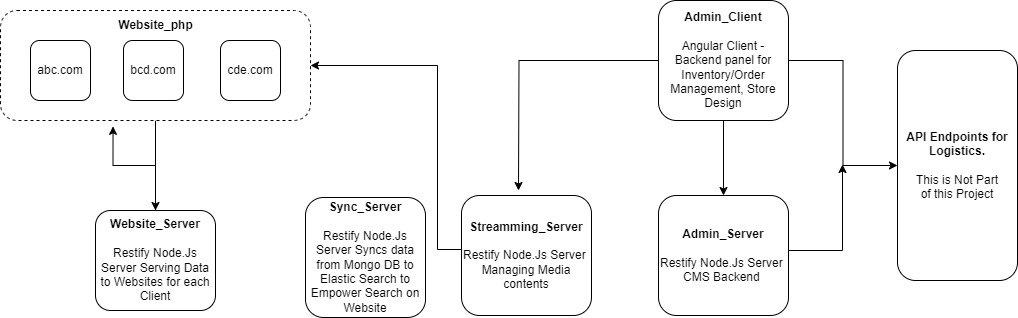

The diagram above was exported from draw.io. Its source (the exported page's mxGraphModel, read from the mxfile embedded in the PNG):
<mxGraphModel dx="1050" dy="566" grid="1" gridSize="10" guides="1" tooltips="1" connect="1" arrows="1" fold="1" page="1" pageScale="1" pageWidth="850" pageHeight="1100" math="0" shadow="0">
  <root>
    <mxCell id="0" />
    <mxCell id="1" parent="0" />
    <mxCell id="lLr1-RRwzh-4_BpI6x_X-8" style="edgeStyle=orthogonalEdgeStyle;rounded=0;orthogonalLoop=1;jettySize=auto;html=1;entryX=0.5;entryY=0;entryDx=0;entryDy=0;" edge="1" parent="1" source="lLr1-RRwzh-4_BpI6x_X-1" target="lLr1-RRwzh-4_BpI6x_X-6">
      <mxGeometry relative="1" as="geometry" />
    </mxCell>
    <mxCell id="lLr1-RRwzh-4_BpI6x_X-1" value="" style="rounded=1;whiteSpace=wrap;html=1;dashed=1;" vertex="1" parent="1">
      <mxGeometry x="83" y="80" width="310" height="110" as="geometry" />
    </mxCell>
    <mxCell id="lLr1-RRwzh-4_BpI6x_X-3" value="abc.com" style="rounded=1;whiteSpace=wrap;html=1;" vertex="1" parent="1">
      <mxGeometry x="113" y="110" width="60" height="60" as="geometry" />
    </mxCell>
    <mxCell id="lLr1-RRwzh-4_BpI6x_X-4" value="cde.com" style="rounded=1;whiteSpace=wrap;html=1;" vertex="1" parent="1">
      <mxGeometry x="303" y="110" width="60" height="60" as="geometry" />
    </mxCell>
    <mxCell id="lLr1-RRwzh-4_BpI6x_X-5" value="bcd.com" style="rounded=1;whiteSpace=wrap;html=1;" vertex="1" parent="1">
      <mxGeometry x="206" y="110" width="60" height="60" as="geometry" />
    </mxCell>
    <mxCell id="lLr1-RRwzh-4_BpI6x_X-6" value="&lt;b&gt;Website_Server&lt;/b&gt;&lt;br&gt;&lt;br&gt;Restify Node.Js Server Serving Data to Websites for each Client" style="rounded=1;whiteSpace=wrap;html=1;" vertex="1" parent="1">
      <mxGeometry x="178" y="280" width="120" height="100" as="geometry" />
    </mxCell>
    <mxCell id="lLr1-RRwzh-4_BpI6x_X-7" value="&lt;b&gt;Website_php&lt;/b&gt;" style="text;html=1;align=center;verticalAlign=middle;resizable=0;points=[];autosize=1;strokeColor=none;fillColor=none;" vertex="1" parent="1">
      <mxGeometry x="188" y="80" width="100" height="30" as="geometry" />
    </mxCell>
    <mxCell id="lLr1-RRwzh-4_BpI6x_X-9" style="edgeStyle=orthogonalEdgeStyle;rounded=0;orthogonalLoop=1;jettySize=auto;html=1;entryX=0.363;entryY=1.053;entryDx=0;entryDy=0;entryPerimeter=0;" edge="1" parent="1" source="lLr1-RRwzh-4_BpI6x_X-6" target="lLr1-RRwzh-4_BpI6x_X-1">
      <mxGeometry relative="1" as="geometry" />
    </mxCell>
    <mxCell id="lLr1-RRwzh-4_BpI6x_X-10" value="&lt;b&gt;Sync_Server&lt;/b&gt;&lt;br&gt;&lt;br&gt;Restify Node.Js Server Syncs data from Mongo DB to Elastic Search to Empower Search on Website" style="rounded=1;whiteSpace=wrap;html=1;" vertex="1" parent="1">
      <mxGeometry x="388" y="267" width="120" height="120" as="geometry" />
    </mxCell>
    <mxCell id="lLr1-RRwzh-4_BpI6x_X-12" style="edgeStyle=orthogonalEdgeStyle;rounded=0;orthogonalLoop=1;jettySize=auto;html=1;entryX=1;entryY=0.5;entryDx=0;entryDy=0;" edge="1" parent="1" source="lLr1-RRwzh-4_BpI6x_X-11" target="lLr1-RRwzh-4_BpI6x_X-1">
      <mxGeometry relative="1" as="geometry">
        <Array as="points">
          <mxPoint x="520" y="319" />
          <mxPoint x="520" y="135" />
        </Array>
      </mxGeometry>
    </mxCell>
    <mxCell id="lLr1-RRwzh-4_BpI6x_X-11" value="&lt;b&gt;Streamming_Server&lt;br&gt;&lt;/b&gt;&lt;br&gt;Restify Node.Js Server&amp;nbsp; Managing Media contents" style="rounded=1;whiteSpace=wrap;html=1;" vertex="1" parent="1">
      <mxGeometry x="544" y="265" width="130" height="120" as="geometry" />
    </mxCell>
    <mxCell id="lLr1-RRwzh-4_BpI6x_X-19" style="edgeStyle=orthogonalEdgeStyle;rounded=0;orthogonalLoop=1;jettySize=auto;html=1;" edge="1" parent="1">
      <mxGeometry relative="1" as="geometry">
        <mxPoint x="925" y="234" as="targetPoint" />
        <mxPoint x="866" y="339" as="sourcePoint" />
        <Array as="points">
          <mxPoint x="866" y="320" />
          <mxPoint x="925" y="320" />
        </Array>
      </mxGeometry>
    </mxCell>
    <mxCell id="lLr1-RRwzh-4_BpI6x_X-13" value="&lt;b&gt;Admin_Server&lt;/b&gt;&lt;br&gt;&lt;br&gt;Restify Node.Js Server&amp;nbsp; CMS Backend&amp;nbsp;" style="rounded=1;whiteSpace=wrap;html=1;" vertex="1" parent="1">
      <mxGeometry x="741" y="265" width="130" height="120" as="geometry" />
    </mxCell>
    <mxCell id="lLr1-RRwzh-4_BpI6x_X-15" style="edgeStyle=orthogonalEdgeStyle;rounded=0;orthogonalLoop=1;jettySize=auto;html=1;entryX=0.5;entryY=0;entryDx=0;entryDy=0;" edge="1" parent="1" source="lLr1-RRwzh-4_BpI6x_X-14" target="lLr1-RRwzh-4_BpI6x_X-13">
      <mxGeometry relative="1" as="geometry" />
    </mxCell>
    <mxCell id="lLr1-RRwzh-4_BpI6x_X-16" style="edgeStyle=orthogonalEdgeStyle;rounded=0;orthogonalLoop=1;jettySize=auto;html=1;" edge="1" parent="1" source="lLr1-RRwzh-4_BpI6x_X-14">
      <mxGeometry relative="1" as="geometry">
        <mxPoint x="601" y="260" as="targetPoint" />
      </mxGeometry>
    </mxCell>
    <mxCell id="lLr1-RRwzh-4_BpI6x_X-18" style="edgeStyle=orthogonalEdgeStyle;rounded=0;orthogonalLoop=1;jettySize=auto;html=1;" edge="1" parent="1" source="lLr1-RRwzh-4_BpI6x_X-14" target="lLr1-RRwzh-4_BpI6x_X-17">
      <mxGeometry relative="1" as="geometry" />
    </mxCell>
    <mxCell id="lLr1-RRwzh-4_BpI6x_X-14" value="&lt;b&gt;Admin_Client&lt;br&gt;&lt;/b&gt;&lt;br&gt;Angular Client - Backend panel for Inventory/Order Management, Store Design" style="rounded=1;whiteSpace=wrap;html=1;" vertex="1" parent="1">
      <mxGeometry x="741" y="70" width="130" height="120" as="geometry" />
    </mxCell>
    <mxCell id="lLr1-RRwzh-4_BpI6x_X-17" value="&lt;b&gt;API Endpoints for Logistics.&lt;/b&gt;&lt;br&gt;&lt;br&gt;This is Not Part &lt;br&gt;of this Project" style="rounded=1;whiteSpace=wrap;html=1;" vertex="1" parent="1">
      <mxGeometry x="980" y="120" width="120" height="230" as="geometry" />
    </mxCell>
  </root>
</mxGraphModel>